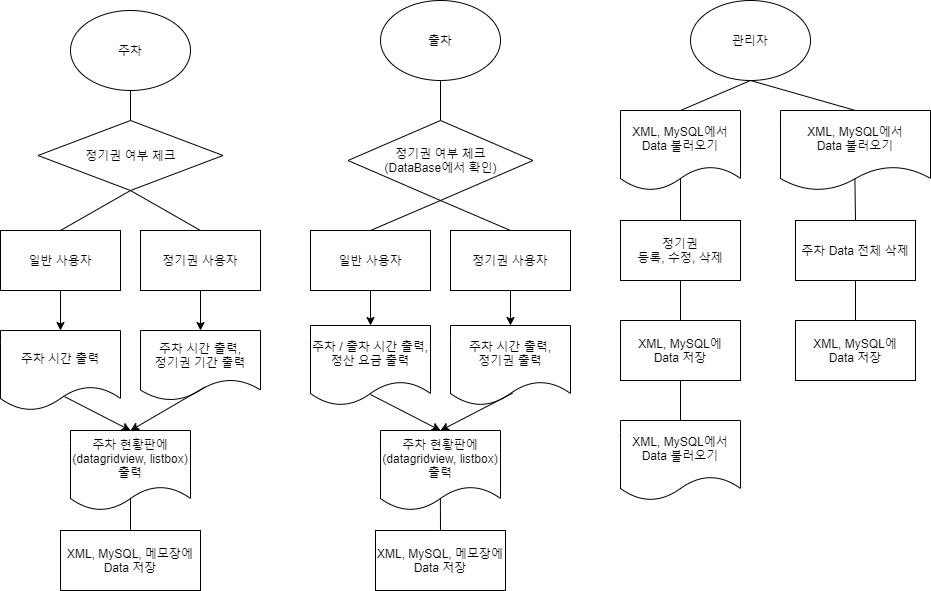

The diagram above was exported from draw.io. Its source (the exported page's mxGraphModel, read from the mxfile embedded in the PNG):
<mxGraphModel dx="1422" dy="1931" grid="1" gridSize="10" guides="1" tooltips="1" connect="1" arrows="1" fold="1" page="1" pageScale="1" pageWidth="827" pageHeight="1169" math="0" shadow="0">
  <root>
    <mxCell id="0" />
    <mxCell id="1" parent="0" />
    <mxCell id="bYaBlyMYapKMMhUXzT_6-2" value="주차" style="ellipse;whiteSpace=wrap;html=1;" parent="1" vertex="1">
      <mxGeometry x="140" y="-80" width="120" height="80" as="geometry" />
    </mxCell>
    <mxCell id="bQgm2EKMmB_OQXRvx5B7-5" value="정기권 여부 체크" style="rhombus;whiteSpace=wrap;html=1;" vertex="1" parent="1">
      <mxGeometry x="107.5" y="30" width="185" height="70" as="geometry" />
    </mxCell>
    <mxCell id="bQgm2EKMmB_OQXRvx5B7-13" value="" style="edgeStyle=orthogonalEdgeStyle;rounded=0;orthogonalLoop=1;jettySize=auto;html=1;" edge="1" parent="1" source="bQgm2EKMmB_OQXRvx5B7-7" target="bQgm2EKMmB_OQXRvx5B7-12">
      <mxGeometry relative="1" as="geometry" />
    </mxCell>
    <mxCell id="bQgm2EKMmB_OQXRvx5B7-7" value="일반 사용자" style="rounded=0;whiteSpace=wrap;html=1;" vertex="1" parent="1">
      <mxGeometry x="70" y="140" width="120" height="60" as="geometry" />
    </mxCell>
    <mxCell id="bQgm2EKMmB_OQXRvx5B7-8" value="정기권 사용자" style="rounded=0;whiteSpace=wrap;html=1;" vertex="1" parent="1">
      <mxGeometry x="210" y="140" width="120" height="60" as="geometry" />
    </mxCell>
    <mxCell id="bQgm2EKMmB_OQXRvx5B7-10" value="주차 시간 출력,&lt;br&gt;정기권 기간 출력" style="shape=document;whiteSpace=wrap;html=1;boundedLbl=1;" vertex="1" parent="1">
      <mxGeometry x="210" y="240" width="120" height="70" as="geometry" />
    </mxCell>
    <mxCell id="bQgm2EKMmB_OQXRvx5B7-11" value="" style="endArrow=classic;html=1;exitX=0.5;exitY=1;exitDx=0;exitDy=0;entryX=0.5;entryY=0;entryDx=0;entryDy=0;" edge="1" parent="1" source="bQgm2EKMmB_OQXRvx5B7-8" target="bQgm2EKMmB_OQXRvx5B7-10">
      <mxGeometry width="50" height="50" relative="1" as="geometry">
        <mxPoint x="460" y="290" as="sourcePoint" />
        <mxPoint x="510" y="240" as="targetPoint" />
      </mxGeometry>
    </mxCell>
    <mxCell id="bQgm2EKMmB_OQXRvx5B7-12" value="주차 시간 출력" style="shape=document;whiteSpace=wrap;html=1;boundedLbl=1;rounded=0;" vertex="1" parent="1">
      <mxGeometry x="70" y="240" width="120" height="80" as="geometry" />
    </mxCell>
    <mxCell id="bQgm2EKMmB_OQXRvx5B7-14" value="주차 현황판에(datagridview, listbox)&lt;br&gt;출력" style="shape=document;whiteSpace=wrap;html=1;boundedLbl=1;" vertex="1" parent="1">
      <mxGeometry x="140" y="340" width="120" height="80" as="geometry" />
    </mxCell>
    <mxCell id="bQgm2EKMmB_OQXRvx5B7-15" value="" style="endArrow=classic;html=1;entryX=0.5;entryY=0;entryDx=0;entryDy=0;exitX=0.533;exitY=0.826;exitDx=0;exitDy=0;exitPerimeter=0;" edge="1" parent="1" source="bQgm2EKMmB_OQXRvx5B7-12" target="bQgm2EKMmB_OQXRvx5B7-14">
      <mxGeometry width="50" height="50" relative="1" as="geometry">
        <mxPoint x="120" y="350" as="sourcePoint" />
        <mxPoint x="180" y="480" as="targetPoint" />
      </mxGeometry>
    </mxCell>
    <mxCell id="bQgm2EKMmB_OQXRvx5B7-16" value="" style="endArrow=classic;html=1;entryX=0.5;entryY=0;entryDx=0;entryDy=0;exitX=0.537;exitY=0.808;exitDx=0;exitDy=0;exitPerimeter=0;" edge="1" parent="1" source="bQgm2EKMmB_OQXRvx5B7-10" target="bQgm2EKMmB_OQXRvx5B7-14">
      <mxGeometry width="50" height="50" relative="1" as="geometry">
        <mxPoint x="120" y="560" as="sourcePoint" />
        <mxPoint x="170" y="510" as="targetPoint" />
      </mxGeometry>
    </mxCell>
    <mxCell id="bQgm2EKMmB_OQXRvx5B7-19" value="" style="endArrow=none;html=1;entryX=0.5;entryY=1;entryDx=0;entryDy=0;exitX=0.5;exitY=0;exitDx=0;exitDy=0;" edge="1" parent="1" source="bQgm2EKMmB_OQXRvx5B7-7" target="bQgm2EKMmB_OQXRvx5B7-5">
      <mxGeometry width="50" height="50" relative="1" as="geometry">
        <mxPoint x="240" y="150" as="sourcePoint" />
        <mxPoint x="290" y="100" as="targetPoint" />
      </mxGeometry>
    </mxCell>
    <mxCell id="bQgm2EKMmB_OQXRvx5B7-20" value="" style="endArrow=none;html=1;exitX=0.5;exitY=1;exitDx=0;exitDy=0;entryX=0.5;entryY=0;entryDx=0;entryDy=0;" edge="1" parent="1" source="bQgm2EKMmB_OQXRvx5B7-5" target="bQgm2EKMmB_OQXRvx5B7-8">
      <mxGeometry width="50" height="50" relative="1" as="geometry">
        <mxPoint x="430" y="140" as="sourcePoint" />
        <mxPoint x="480" y="90" as="targetPoint" />
      </mxGeometry>
    </mxCell>
    <mxCell id="bQgm2EKMmB_OQXRvx5B7-21" value="" style="endArrow=none;html=1;exitX=0.5;exitY=1;exitDx=0;exitDy=0;entryX=0.5;entryY=0;entryDx=0;entryDy=0;" edge="1" parent="1" source="bYaBlyMYapKMMhUXzT_6-2" target="bQgm2EKMmB_OQXRvx5B7-5">
      <mxGeometry width="50" height="50" relative="1" as="geometry">
        <mxPoint x="490" y="140" as="sourcePoint" />
        <mxPoint x="540" y="90" as="targetPoint" />
      </mxGeometry>
    </mxCell>
    <mxCell id="bQgm2EKMmB_OQXRvx5B7-23" value="XML, MySQL, 메모장에 Data 저장" style="whiteSpace=wrap;html=1;" vertex="1" parent="1">
      <mxGeometry x="130" y="440" width="140" height="60" as="geometry" />
    </mxCell>
    <mxCell id="bQgm2EKMmB_OQXRvx5B7-25" value="" style="endArrow=none;html=1;exitX=0.5;exitY=0.846;exitDx=0;exitDy=0;exitPerimeter=0;entryX=0.5;entryY=0;entryDx=0;entryDy=0;" edge="1" parent="1" source="bQgm2EKMmB_OQXRvx5B7-14" target="bQgm2EKMmB_OQXRvx5B7-23">
      <mxGeometry width="50" height="50" relative="1" as="geometry">
        <mxPoint x="390" y="490" as="sourcePoint" />
        <mxPoint x="440" y="440" as="targetPoint" />
      </mxGeometry>
    </mxCell>
    <mxCell id="bQgm2EKMmB_OQXRvx5B7-26" value="출차" style="ellipse;whiteSpace=wrap;html=1;" vertex="1" parent="1">
      <mxGeometry x="450" y="-90" width="120" height="80" as="geometry" />
    </mxCell>
    <mxCell id="bQgm2EKMmB_OQXRvx5B7-29" value="정기권 여부 체크&lt;br&gt;(DataBase에서 확인)" style="rhombus;whiteSpace=wrap;html=1;" vertex="1" parent="1">
      <mxGeometry x="417.5" y="30" width="185" height="80" as="geometry" />
    </mxCell>
    <mxCell id="bQgm2EKMmB_OQXRvx5B7-30" value="" style="endArrow=none;html=1;exitX=0.5;exitY=1;exitDx=0;exitDy=0;entryX=0.5;entryY=0;entryDx=0;entryDy=0;" edge="1" parent="1" source="bQgm2EKMmB_OQXRvx5B7-26" target="bQgm2EKMmB_OQXRvx5B7-29">
      <mxGeometry width="50" height="50" relative="1" as="geometry">
        <mxPoint x="510" y="300" as="sourcePoint" />
        <mxPoint x="560" y="250" as="targetPoint" />
      </mxGeometry>
    </mxCell>
    <mxCell id="bQgm2EKMmB_OQXRvx5B7-38" value="" style="edgeStyle=orthogonalEdgeStyle;rounded=0;orthogonalLoop=1;jettySize=auto;html=1;" edge="1" parent="1" source="bQgm2EKMmB_OQXRvx5B7-31" target="bQgm2EKMmB_OQXRvx5B7-37">
      <mxGeometry relative="1" as="geometry" />
    </mxCell>
    <mxCell id="bQgm2EKMmB_OQXRvx5B7-31" value="일반 사용자" style="rounded=0;whiteSpace=wrap;html=1;" vertex="1" parent="1">
      <mxGeometry x="380" y="140" width="120" height="60" as="geometry" />
    </mxCell>
    <mxCell id="bQgm2EKMmB_OQXRvx5B7-36" value="" style="edgeStyle=orthogonalEdgeStyle;rounded=0;orthogonalLoop=1;jettySize=auto;html=1;" edge="1" parent="1" source="bQgm2EKMmB_OQXRvx5B7-32" target="bQgm2EKMmB_OQXRvx5B7-35">
      <mxGeometry relative="1" as="geometry" />
    </mxCell>
    <mxCell id="bQgm2EKMmB_OQXRvx5B7-32" value="정기권 사용자" style="rounded=0;whiteSpace=wrap;html=1;" vertex="1" parent="1">
      <mxGeometry x="520" y="140" width="120" height="60" as="geometry" />
    </mxCell>
    <mxCell id="bQgm2EKMmB_OQXRvx5B7-33" value="" style="endArrow=none;html=1;exitX=0.5;exitY=0;exitDx=0;exitDy=0;entryX=0.5;entryY=1;entryDx=0;entryDy=0;" edge="1" parent="1" source="bQgm2EKMmB_OQXRvx5B7-31" target="bQgm2EKMmB_OQXRvx5B7-29">
      <mxGeometry width="50" height="50" relative="1" as="geometry">
        <mxPoint x="550" y="150" as="sourcePoint" />
        <mxPoint x="490" y="140" as="targetPoint" />
      </mxGeometry>
    </mxCell>
    <mxCell id="bQgm2EKMmB_OQXRvx5B7-34" value="" style="endArrow=none;html=1;entryX=0.5;entryY=0;entryDx=0;entryDy=0;exitX=0.5;exitY=1;exitDx=0;exitDy=0;" edge="1" parent="1" target="bQgm2EKMmB_OQXRvx5B7-32" source="bQgm2EKMmB_OQXRvx5B7-29">
      <mxGeometry width="50" height="50" relative="1" as="geometry">
        <mxPoint x="550" y="150" as="sourcePoint" />
        <mxPoint x="790" y="90" as="targetPoint" />
      </mxGeometry>
    </mxCell>
    <mxCell id="bQgm2EKMmB_OQXRvx5B7-35" value="주차 시간 출력,&lt;br&gt;정기권 출력" style="shape=document;whiteSpace=wrap;html=1;boundedLbl=1;rounded=0;" vertex="1" parent="1">
      <mxGeometry x="520" y="235" width="120" height="80" as="geometry" />
    </mxCell>
    <mxCell id="bQgm2EKMmB_OQXRvx5B7-37" value="주차 / 출차 시간 출력,&lt;br&gt;정산 요금 출력" style="shape=document;whiteSpace=wrap;html=1;boundedLbl=1;rounded=0;" vertex="1" parent="1">
      <mxGeometry x="380" y="235" width="120" height="80" as="geometry" />
    </mxCell>
    <mxCell id="bQgm2EKMmB_OQXRvx5B7-41" value="주차 현황판에 (datagridview, listbox)&lt;br&gt;출력" style="shape=document;whiteSpace=wrap;html=1;boundedLbl=1;" vertex="1" parent="1">
      <mxGeometry x="450" y="340" width="120" height="80" as="geometry" />
    </mxCell>
    <mxCell id="bQgm2EKMmB_OQXRvx5B7-42" value="" style="endArrow=classic;html=1;entryX=0.5;entryY=0;entryDx=0;entryDy=0;exitX=0.5;exitY=0.863;exitDx=0;exitDy=0;exitPerimeter=0;" edge="1" parent="1" target="bQgm2EKMmB_OQXRvx5B7-41" source="bQgm2EKMmB_OQXRvx5B7-37">
      <mxGeometry width="50" height="50" relative="1" as="geometry">
        <mxPoint x="439.76000000000005" y="319.5199999999999" as="sourcePoint" />
        <mxPoint x="485.79999999999995" y="493.44000000000005" as="targetPoint" />
      </mxGeometry>
    </mxCell>
    <mxCell id="bQgm2EKMmB_OQXRvx5B7-43" value="" style="endArrow=classic;html=1;entryX=0.5;entryY=0;entryDx=0;entryDy=0;exitX=0.517;exitY=0.846;exitDx=0;exitDy=0;exitPerimeter=0;" edge="1" parent="1" target="bQgm2EKMmB_OQXRvx5B7-41" source="bQgm2EKMmB_OQXRvx5B7-35">
      <mxGeometry width="50" height="50" relative="1" as="geometry">
        <mxPoint x="580.24" y="309.99999999999994" as="sourcePoint" />
        <mxPoint x="475.8" y="523.44" as="targetPoint" />
      </mxGeometry>
    </mxCell>
    <mxCell id="bQgm2EKMmB_OQXRvx5B7-46" value="&lt;span&gt;XML, MySQL, 메모장에 Data 저장&lt;/span&gt;" style="whiteSpace=wrap;html=1;" vertex="1" parent="1">
      <mxGeometry x="445" y="440" width="130" height="60" as="geometry" />
    </mxCell>
    <mxCell id="bQgm2EKMmB_OQXRvx5B7-48" value="" style="endArrow=none;html=1;exitX=0.5;exitY=0;exitDx=0;exitDy=0;entryX=0.499;entryY=0.846;entryDx=0;entryDy=0;entryPerimeter=0;" edge="1" parent="1" source="bQgm2EKMmB_OQXRvx5B7-46" target="bQgm2EKMmB_OQXRvx5B7-41">
      <mxGeometry width="50" height="50" relative="1" as="geometry">
        <mxPoint x="510" y="460" as="sourcePoint" />
        <mxPoint x="560" y="410" as="targetPoint" />
      </mxGeometry>
    </mxCell>
    <mxCell id="bQgm2EKMmB_OQXRvx5B7-49" value="관리자" style="ellipse;whiteSpace=wrap;html=1;" vertex="1" parent="1">
      <mxGeometry x="760" y="-90" width="120" height="80" as="geometry" />
    </mxCell>
    <mxCell id="bQgm2EKMmB_OQXRvx5B7-52" value="" style="endArrow=none;html=1;exitX=0.5;exitY=1;exitDx=0;exitDy=0;entryX=0.5;entryY=0;entryDx=0;entryDy=0;" edge="1" parent="1" source="bQgm2EKMmB_OQXRvx5B7-49" target="bQgm2EKMmB_OQXRvx5B7-63">
      <mxGeometry width="50" height="50" relative="1" as="geometry">
        <mxPoint x="690" y="250" as="sourcePoint" />
        <mxPoint x="820" y="19.999999999999773" as="targetPoint" />
      </mxGeometry>
    </mxCell>
    <mxCell id="bQgm2EKMmB_OQXRvx5B7-56" value="정기권&lt;br&gt;등록, 수정, 삭제" style="rounded=0;whiteSpace=wrap;html=1;" vertex="1" parent="1">
      <mxGeometry x="690" y="130" width="120" height="60" as="geometry" />
    </mxCell>
    <mxCell id="bQgm2EKMmB_OQXRvx5B7-57" value="" style="endArrow=none;html=1;entryX=0.5;entryY=0;entryDx=0;entryDy=0;exitX=0.5;exitY=0.842;exitDx=0;exitDy=0;exitPerimeter=0;" edge="1" parent="1" source="bQgm2EKMmB_OQXRvx5B7-63" target="bQgm2EKMmB_OQXRvx5B7-56">
      <mxGeometry width="50" height="50" relative="1" as="geometry">
        <mxPoint x="750" y="149.99999999999977" as="sourcePoint" />
        <mxPoint x="860" y="340" as="targetPoint" />
      </mxGeometry>
    </mxCell>
    <mxCell id="bQgm2EKMmB_OQXRvx5B7-58" value="&lt;span&gt;XML, MySQL에&lt;/span&gt;&lt;br&gt;&lt;span&gt;Data 저장&lt;/span&gt;" style="rounded=0;whiteSpace=wrap;html=1;" vertex="1" parent="1">
      <mxGeometry x="690" y="230" width="120" height="60" as="geometry" />
    </mxCell>
    <mxCell id="bQgm2EKMmB_OQXRvx5B7-59" value="" style="endArrow=none;html=1;exitX=0.5;exitY=1;exitDx=0;exitDy=0;entryX=0.5;entryY=0;entryDx=0;entryDy=0;" edge="1" parent="1" source="bQgm2EKMmB_OQXRvx5B7-56" target="bQgm2EKMmB_OQXRvx5B7-58">
      <mxGeometry width="50" height="50" relative="1" as="geometry">
        <mxPoint x="800" y="240" as="sourcePoint" />
        <mxPoint x="850" y="190" as="targetPoint" />
      </mxGeometry>
    </mxCell>
    <mxCell id="bQgm2EKMmB_OQXRvx5B7-61" value="" style="endArrow=none;html=1;exitX=0.5;exitY=1;exitDx=0;exitDy=0;entryX=0.5;entryY=0;entryDx=0;entryDy=0;" edge="1" parent="1" source="bQgm2EKMmB_OQXRvx5B7-58" target="bQgm2EKMmB_OQXRvx5B7-64">
      <mxGeometry width="50" height="50" relative="1" as="geometry">
        <mxPoint x="850" y="500" as="sourcePoint" />
        <mxPoint x="750" y="330" as="targetPoint" />
      </mxGeometry>
    </mxCell>
    <mxCell id="bQgm2EKMmB_OQXRvx5B7-63" value="&lt;span&gt;XML, MySQL에서&lt;/span&gt;&lt;br&gt;&lt;span&gt;Data 불러오기&lt;/span&gt;" style="shape=document;whiteSpace=wrap;html=1;boundedLbl=1;" vertex="1" parent="1">
      <mxGeometry x="690" y="20" width="120" height="80" as="geometry" />
    </mxCell>
    <mxCell id="bQgm2EKMmB_OQXRvx5B7-64" value="&lt;span&gt;XML, MySQL에서&lt;/span&gt;&lt;br&gt;&lt;span&gt;Data 불러오기&lt;/span&gt;" style="shape=document;whiteSpace=wrap;html=1;boundedLbl=1;" vertex="1" parent="1">
      <mxGeometry x="690" y="330" width="120" height="80" as="geometry" />
    </mxCell>
    <mxCell id="bQgm2EKMmB_OQXRvx5B7-65" value="" style="endArrow=none;html=1;exitX=0.5;exitY=1;exitDx=0;exitDy=0;entryX=0.5;entryY=0;entryDx=0;entryDy=0;" edge="1" parent="1" source="bQgm2EKMmB_OQXRvx5B7-49" target="bQgm2EKMmB_OQXRvx5B7-66">
      <mxGeometry width="50" height="50" relative="1" as="geometry">
        <mxPoint x="910" y="120" as="sourcePoint" />
        <mxPoint x="900" y="20" as="targetPoint" />
      </mxGeometry>
    </mxCell>
    <mxCell id="bQgm2EKMmB_OQXRvx5B7-66" value="&lt;span&gt;XML, MySQL에서&lt;/span&gt;&lt;br&gt;&lt;span&gt;Data 불러오기&lt;/span&gt;" style="shape=document;whiteSpace=wrap;html=1;boundedLbl=1;" vertex="1" parent="1">
      <mxGeometry x="850" y="20" width="150" height="80" as="geometry" />
    </mxCell>
    <mxCell id="bQgm2EKMmB_OQXRvx5B7-67" value="주차 Data 전체 삭제" style="rounded=0;whiteSpace=wrap;html=1;" vertex="1" parent="1">
      <mxGeometry x="865" y="130" width="120" height="60" as="geometry" />
    </mxCell>
    <mxCell id="bQgm2EKMmB_OQXRvx5B7-68" value="" style="endArrow=none;html=1;exitX=0.496;exitY=0.854;exitDx=0;exitDy=0;exitPerimeter=0;entryX=0.5;entryY=0;entryDx=0;entryDy=0;" edge="1" parent="1" source="bQgm2EKMmB_OQXRvx5B7-66" target="bQgm2EKMmB_OQXRvx5B7-67">
      <mxGeometry width="50" height="50" relative="1" as="geometry">
        <mxPoint x="925" y="110" as="sourcePoint" />
        <mxPoint x="990" y="350" as="targetPoint" />
      </mxGeometry>
    </mxCell>
    <mxCell id="bQgm2EKMmB_OQXRvx5B7-69" value="&lt;span&gt;XML, MySQL에&lt;/span&gt;&lt;br&gt;&lt;span&gt;Data 저장&lt;/span&gt;" style="rounded=0;whiteSpace=wrap;html=1;" vertex="1" parent="1">
      <mxGeometry x="865" y="230" width="120" height="60" as="geometry" />
    </mxCell>
    <mxCell id="bQgm2EKMmB_OQXRvx5B7-70" value="" style="endArrow=none;html=1;exitX=0.5;exitY=1;exitDx=0;exitDy=0;entryX=0.5;entryY=0;entryDx=0;entryDy=0;" edge="1" parent="1" source="bQgm2EKMmB_OQXRvx5B7-67" target="bQgm2EKMmB_OQXRvx5B7-69">
      <mxGeometry width="50" height="50" relative="1" as="geometry">
        <mxPoint x="920" y="360" as="sourcePoint" />
        <mxPoint x="970" y="310" as="targetPoint" />
      </mxGeometry>
    </mxCell>
  </root>
</mxGraphModel>